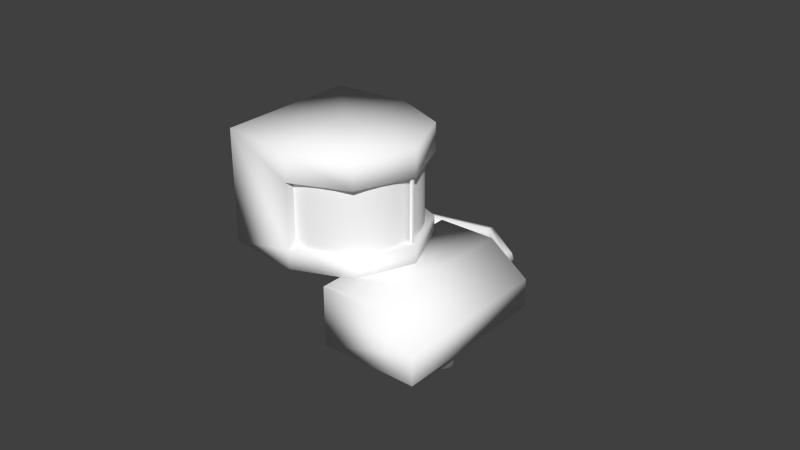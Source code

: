 # Source: mag-compass.blend  (saved by Blender 2.73.0; exported with 4.5.12 LTS)
import bpy
from mathutils import Matrix  # noqa: F401  (used for matrix-valued properties, if any)

bpy.ops.wm.read_factory_settings(use_empty=True)
scene = bpy.context.scene
scene.name = 'Scene'

# ---- collections
col_collection_1 = bpy.data.collections.new('Collection 1'); scene.collection.children.link(col_collection_1)
col_collection_2 = bpy.data.collections.new('Collection 2'); scene.collection.children.link(col_collection_2)

# ---- materials (node trees are filled in below, after node groups)
mat_defaultwhite = bpy.data.materials.new('DefaultWhite')
mat_defaultwhite.alpha_threshold = 0.0
mat_defaultwhite.use_transparent_shadow = False
mat_defaultwhite.diffuse_color = (1.0, 1.0, 1.0, 1.0)
mat_defaultwhite.roughness = 0.5
mat_defaultwhite.line_color = (0.0, 0.0, 0.0, 1.0)
mat_transaparent = bpy.data.materials.new('Transaparent')
mat_transaparent.alpha_threshold = 0.0
mat_transaparent.use_transparent_shadow = False
mat_transaparent.diffuse_color = (1.0, 1.0, 1.0, 1.0)
mat_transaparent.roughness = 0.5
mat_transaparent.line_color = (0.0, 0.0, 0.0, 0.15)

# ---- node groups
ng_auto_smooth = bpy.data.node_groups.new('Auto Smooth', 'GeometryNodeTree')
_s = ng_auto_smooth.interface.new_socket(name='Geometry', in_out='OUTPUT', socket_type='NodeSocketGeometry')
_s = ng_auto_smooth.interface.new_socket(name='Geometry', in_out='INPUT', socket_type='NodeSocketGeometry')
_s = ng_auto_smooth.interface.new_socket(name='Angle', in_out='INPUT', socket_type='NodeSocketFloat')
_s.subtype = 'ANGLE'
_s.min_value = 0.0
_s.max_value = 3.142
ng_auto_smooth.is_modifier = True
_N = ng_auto_smooth.nodes; _L = ng_auto_smooth.links
n0 = _N.new('NodeGroupOutput'); n0.name = 'Group Output'; n0.location = (480, -100)
n1 = _N.new('NodeGroupInput'); n1.name = 'Group Input'; n1.location = (-420, -300)
n2 = _N.new('NodeGroupInput'); n2.name = 'Group Input.001'; n2.location = (-60, -100)
n3 = _N.new('GeometryNodeSetShadeSmooth'); n3.name = 'Set Shade Smooth'; n3.location = (120, -100)
n3.domain = 'EDGE'
n4 = _N.new('GeometryNodeSetShadeSmooth'); n4.name = 'Set Shade Smooth.001'; n4.location = (300, -100)
n5 = _N.new('GeometryNodeInputMeshEdgeAngle'); n5.name = 'Edge Angle'; n5.location = (-420, -220)
n6 = _N.new('GeometryNodeInputEdgeSmooth'); n6.name = 'Is Edge Smooth'; n6.location = (-60, -160)
n7 = _N.new('GeometryNodeInputShadeSmooth'); n7.name = 'Is Face Smooth'; n7.location = (-240, -340)
n8 = _N.new('FunctionNodeBooleanMath'); n8.name = 'Boolean Math'; n8.location = (-60, -220)
n9 = _N.new('FunctionNodeCompare'); n9.name = 'Compare'; n9.location = (-240, -180)
n9.operation = 'LESS_EQUAL'
_L.new(n5.outputs[0], n9.inputs[0])
_L.new(n4.outputs[0], n0.inputs[0])
_L.new(n1.outputs[1], n9.inputs[1])
_L.new(n9.outputs[0], n8.inputs[0])
_L.new(n7.outputs[0], n8.inputs[1])
_L.new(n2.outputs[0], n3.inputs[0])
_L.new(n6.outputs[0], n3.inputs[1])
_L.new(n3.outputs[0], n4.inputs[0])
_L.new(n8.outputs[0], n3.inputs[2])
n0.is_active_output = True

# ---- material node trees

# ---- world
world_world = bpy.data.worlds.new('World'); scene.world = world_world
world_world.color = (0.05088, 0.05088, 0.05088)
world_world.use_sun_shadow = False
world_world.sun_shadow_jitter_overblur = 0.0
world_world.cycles.sampling_method = 'MANUAL'
world_world.cycles.sample_map_resolution = 256

# ---- meshes
me_base = bpy.data.meshes.new('base')
me_base.from_pydata([(-0.02338, 0.02241, 0.03112), (-0.02338, 0.02241, -0.004175), (-0.02338, -0.02241, -0.004175), (-0.02338, -0.02241, 0.03112), (0.0, -0.02491, -0.004139), (0.0, 0.02491, -0.004139), (0.0, 0.02491, 0.03109), (0.0, -0.02491, 0.03109), (0.0324, 0.026, -0.004015), (0.04494, 0.026, -0.02263), (0.01396, 0.026, -0.02263), (0.01396, 0.026, -0.004015), (0.0324, -0.026, -0.004015), (0.04494, -0.026, -0.02263), (0.01396, -0.026, -0.02263), (0.01396, -0.026, -0.004015), (0.03294, 0.03633, -0.01319), (0.03355, 0.03665, -0.01577), (0.03187, 0.03578, -0.01767), (0.02957, 0.0346, -0.01698), (0.02895, 0.03428, -0.01439), (0.03063, 0.03515, -0.01249), (0.03314, 0.02462, -0.01319), (0.03384, 0.02462, -0.01577), (0.03194, 0.02462, -0.01767), (0.02936, 0.02462, -0.01698), (0.02866, 0.02462, -0.01439), (0.03056, 0.02462, -0.01249), (0.01893, 0.04571, -0.01278), (0.01886, 0.0464, -0.01537), (0.01906, 0.04452, -0.01726), (0.01933, 0.04195, -0.01657), (0.0194, 0.04126, -0.01398), (0.01921, 0.04314, -0.01209), (-0.001877, 0.04217, -0.01537), (-0.001804, 0.04148, -0.01278), (-0.001677, 0.04028, -0.01726), (-0.001404, 0.03771, -0.01657), (-0.001331, 0.03702, -0.01398), (-0.001531, 0.0389, -0.01209), (-0.02317, 0.02984, -0.01278), (-0.02364, 0.03036, -0.01537), (-0.02236, 0.02896, -0.01726), (-0.02062, 0.02705, -0.01657), (-0.02015, 0.02654, -0.01398), (-0.02143, 0.02793, -0.01209), (0.03533, 0.006423, -0.0325), (0.03912, -0.000436, -0.0325), (0.03507, -0.007146, -0.0325), (0.02723, -0.006996, -0.0325), (0.02345, -0.000137, -0.0325), (0.02749, 0.006573, -0.0325), (0.03533, 0.006423, -0.02142), (0.03912, -0.000436, -0.02142), (0.03507, -0.007146, -0.02142), (0.02723, -0.006996, -0.02142), (0.02345, -0.000137, -0.02142), (0.02749, 0.006573, -0.02142), (0.01761, 0.01761, -0.004139), (0.02491, 0.0, -0.004139), (0.01761, -0.01761, -0.004139), (0.01761, 0.01761, 0.03109), (0.02491, 0.0, 0.03109), (0.01761, -0.01761, 0.03109), (0.0, 0.0, 0.03109), (0.0, 0.0, -0.004139), (0.01761, -0.01761, 0.001804), (0.01761, -0.01761, 0.02228), (0.0, -0.02491, 0.001804), (0.0, -0.02491, 0.02228), (0.02491, 0.0, 0.001804), (0.02491, 0.0, 0.02228), (0.01761, 0.01761, 0.001804), (0.01761, 0.01761, 0.02228), (0.0, 0.02491, 0.02228), (0.0, 0.02491, 0.001804), (0.02387, 0.000391, -0.004754), (0.02387, -0.000391, -0.004754), (0.02296, -0.000391, -0.004754), (0.02296, 0.000391, -0.004754), (0.02387, 0.000391, 0.02272), (0.02387, -0.000391, 0.02272), (0.02296, -0.000391, 0.02272), (0.02296, 0.000391, 0.02272), (0.04494, -0.026, -0.01332), (0.04494, 0.026, -0.01332), (0.03128, -0.0002865, -0.03251)], [], [(0, 1, 2, 3), (9, 13, 14, 10), (10, 14, 15, 11), (11, 15, 12, 8), (16, 22, 23, 17), (17, 23, 24, 18), (18, 24, 25, 19), (19, 25, 26, 20), (20, 26, 27, 21), (21, 27, 22, 16), (16, 17, 29, 28), (17, 18, 30, 29), (18, 19, 31, 30), (19, 20, 32, 31), (20, 21, 33, 32), (21, 16, 28, 33), (28, 29, 34, 35), (29, 30, 36, 34), (30, 31, 37, 36), (31, 32, 38, 37), (32, 33, 39, 38), (33, 28, 35, 39), (35, 34, 41, 40), (34, 36, 42, 41), (36, 37, 43, 42), (37, 38, 44, 43), (38, 39, 45, 44), (39, 35, 40, 45), (46, 52, 53, 47), (47, 53, 54, 48), (48, 54, 55, 49), (49, 55, 56, 50), (50, 56, 57, 51), (51, 57, 52, 46), (65, 58, 59), (65, 59, 60), (84, 15, 14, 13), (67, 69, 74, 73), (68, 75, 74, 69), (66, 72, 75, 68), (66, 70, 72), (67, 73, 71), (76, 80, 81, 77), (77, 81, 82, 78), (79, 83, 80, 76), (10, 11, 85, 9), (84, 12, 15), (8, 85, 11), (8, 12, 84, 85), (9, 85, 84, 13), (6, 0, 64), (65, 60, 4), (3, 7, 64), (65, 5, 58), (0, 3, 64), (64, 62, 61), (64, 63, 62), (64, 7, 63), (64, 61, 6), (65, 4, 2), (48, 49, 86), (49, 50, 86), (50, 51, 86), (51, 46, 86), (46, 47, 86), (47, 48, 86), (72, 58, 5, 75), (4, 68, 2), (66, 60, 59, 70), (75, 5, 1), (7, 69, 67, 63), (62, 63, 67, 71), (61, 62, 71, 73), (1, 0, 74, 75), (69, 7, 3), (70, 59, 58, 72), (74, 0, 6), (60, 66, 68, 4), (3, 2, 68, 69), (61, 73, 74, 6), (5, 65, 1), (2, 1, 65)])
me_base.polygons.foreach_set('use_smooth', [1, 1, 1, 1, 1, 1, 1, 1, 1, 1, 1, 1, 1, 1, 1, 1, 1, 1, 1, 1, 1, 1, 1, 1, 1, 1, 1, 1, 1, 1, 1, 1, 1, 1, 1, 1, 1, 1, 1, 1, 1, 1, 0, 0, 0, 1, 1, 1, 1, 1, 1, 1, 1, 1, 1, 1, 1, 1, 1, 1, 1, 1, 1, 1, 1, 1, 1, 1, 1, 1, 1, 1, 1, 1, 1, 1, 1, 1, 1, 1, 1, 1])
_uv = me_base.uv_layers.new(name='UVMap')
_uv.uv.foreach_set('vector', [0.5411, 0.9755, 0.5411, 0.6484, 0.5411, 0.6484, 0.5411, 0.9755, 0.9705, 0.7367, 0.5543, 0.7367, 0.5543, 0.7367, 0.9705, 0.7367, 0.9705, 0.7367, 0.5543, 0.7367, 0.5543, 0.8857, 0.9705, 0.8857, 0.9705, 0.8857, 0.5543, 0.8857, 0.5543, 0.8857, 0.9705, 0.8857, 0.9045, 0.5484, 0.9057, 0.4833, 0.9095, 0.4833, 0.908, 0.5501, 0.908, 0.5501, 0.9095, 0.4833, 0.899, 0.4833, 0.8986, 0.5453, 0.8986, 0.5453, 0.899, 0.4833, 0.8846, 0.4833, 0.8858, 0.5387, 0.8858, 0.5387, 0.8846, 0.4833, 0.8808, 0.4833, 0.8824, 0.537, 0.8824, 0.537, 0.8808, 0.4833, 0.8913, 0.4833, 0.8917, 0.5418, 0.8917, 0.5418, 0.8913, 0.4833, 0.9057, 0.4833, 0.9045, 0.5484, 0.9045, 0.5484, 0.908, 0.5501, 0.8263, 0.6044, 0.8267, 0.6005, 0.908, 0.5501, 0.8986, 0.5453, 0.8274, 0.5939, 0.8263, 0.6044, 0.8986, 0.5453, 0.8858, 0.5387, 0.8289, 0.5796, 0.8274, 0.5939, 0.8858, 0.5387, 0.8824, 0.537, 0.8293, 0.5757, 0.8289, 0.5796, 0.8824, 0.537, 0.8917, 0.5418, 0.8282, 0.5862, 0.8293, 0.5757, 0.8917, 0.5418, 0.9045, 0.5484, 0.8267, 0.6005, 0.8282, 0.5862, 0.8267, 0.6005, 0.8263, 0.6044, 0.711, 0.5808, 0.7114, 0.577, 0.8263, 0.6044, 0.8274, 0.5939, 0.7121, 0.5703, 0.711, 0.5808, 0.8274, 0.5939, 0.8289, 0.5796, 0.7136, 0.556, 0.7121, 0.5703, 0.8289, 0.5796, 0.8293, 0.5757, 0.714, 0.5522, 0.7136, 0.556, 0.8293, 0.5757, 0.8282, 0.5862, 0.7129, 0.5627, 0.714, 0.5522, 0.8282, 0.5862, 0.8267, 0.6005, 0.7114, 0.577, 0.7129, 0.5627, 0.7114, 0.577, 0.711, 0.5808, 0.59, 0.5151, 0.5926, 0.5123, 0.711, 0.5808, 0.7121, 0.5703, 0.5971, 0.5074, 0.59, 0.5151, 0.7121, 0.5703, 0.7136, 0.556, 0.6068, 0.4968, 0.5971, 0.5074, 0.7136, 0.556, 0.714, 0.5522, 0.6094, 0.4939, 0.6068, 0.4968, 0.714, 0.5522, 0.7129, 0.5627, 0.6023, 0.5017, 0.6094, 0.4939, 0.7129, 0.5627, 0.7114, 0.577, 0.5926, 0.5123, 0.6023, 0.5017, 0.6736, 0.3081, 0.7659, 0.3081, 0.7659, 0.2158, 0.6736, 0.2158, 0.6736, 0.3081, 0.7659, 0.3081, 0.7659, 0.2158, 0.6736, 0.2158, 0.6736, 0.3081, 0.7659, 0.3081, 0.7659, 0.2158, 0.6736, 0.2158, 0.6736, 0.3081, 0.7659, 0.3081, 0.7659, 0.2158, 0.6736, 0.2158, 0.6736, 0.3081, 0.7659, 0.3081, 0.7659, 0.2158, 0.6736, 0.2158, 0.6736, 0.3081, 0.7659, 0.3081, 0.7659, 0.2158, 0.6736, 0.2158, 0.7676, 0.6, 0.8655, 0.502, 0.7676, 0.4615, 0.7676, 0.6, 0.7676, 0.4615, 0.6697, 0.502, 0.5543, 0.8112, 0.5543, 0.8857, 0.5543, 0.7367, 0.5543, 0.7367, 0.8499, 0.4675, 0.7539, 0.4277, 0.7539, 0.6993, 0.8499, 0.6595, 0.5768, 0.1235, 0.9673, 0.1235, 0.9673, 0.3588, 0.5768, 0.3588, 0.8606, 0.4743, 0.8606, 0.6726, 0.7615, 0.7136, 0.7615, 0.4332, 0.8606, 0.4743, 0.9017, 0.5734, 0.8606, 0.6726, 0.8499, 0.4675, 0.8499, 0.6595, 0.8897, 0.5635, 0.8786, 0.9861, 0.5667, 0.9861, 0.5667, 0.9999, 0.8786, 0.9999, 0.5886, 0.997, 0.9034, 0.997, 0.9034, 0.9835, 0.5886, 0.9835, 0.5886, 0.997, 0.9034, 0.997, 0.9034, 0.9835, 0.5886, 0.9835, 0.9705, 0.7367, 0.9705, 0.8857, 0.9705, 0.8112, 0.9705, 0.7367, 0.5543, 0.8112, 0.5543, 0.8857, 0.5543, 0.8857, 0.9705, 0.8857, 0.9705, 0.8112, 0.9705, 0.8857, 0.9705, 0.8857, 0.5543, 0.8857, 0.5543, 0.8112, 0.9705, 0.8112, 0.9705, 0.7367, 0.9705, 0.8112, 0.5543, 0.8112, 0.5543, 0.7367, 0.6223, 0.5544, 0.6363, 0.4245, 0.7608, 0.5544, 0.7676, 0.6, 0.6697, 0.502, 0.6292, 0.6, 0.8853, 0.4245, 0.8993, 0.5544, 0.7608, 0.5544, 0.7676, 0.6, 0.9061, 0.6, 0.8655, 0.502, 0.6363, 0.4245, 0.8853, 0.4245, 0.7608, 0.5544, 0.7608, 0.5544, 0.7608, 0.6929, 0.6629, 0.6523, 0.7608, 0.5544, 0.8587, 0.6523, 0.7608, 0.6929, 0.7608, 0.5544, 0.8993, 0.5544, 0.8587, 0.6523, 0.7608, 0.5544, 0.6629, 0.6523, 0.6223, 0.5544, 0.7676, 0.6, 0.6292, 0.6, 0.7676, 0.6, 0.6736, 0.3081, 0.6736, 0.2158, 0.6736, 0.3081, 0.6736, 0.3081, 0.6736, 0.2158, 0.6736, 0.3081, 0.6736, 0.3081, 0.6736, 0.2158, 0.6736, 0.3081, 0.6736, 0.3081, 0.6736, 0.2158, 0.6736, 0.3081, 0.6736, 0.3081, 0.6736, 0.2158, 0.6736, 0.3081, 0.6736, 0.3081, 0.6736, 0.2158, 0.6736, 0.3081, 0.9065, 0.7038, 0.9065, 0.6488, 0.7433, 0.6488, 0.7433, 0.7038, 0.7433, 0.6488, 0.7433, 0.7038, 0.5411, 0.6484, 0.9065, 0.7038, 0.9065, 0.6488, 0.9741, 0.6488, 0.9741, 0.7038, 0.7433, 0.7038, 0.7433, 0.6488, 0.5411, 0.6484, 0.7433, 0.9752, 0.7433, 0.8936, 0.9065, 0.8936, 0.9065, 0.9752, 0.9741, 0.9752, 0.9065, 0.9752, 0.9065, 0.8936, 0.9741, 0.8936, 0.9065, 0.9752, 0.9741, 0.9752, 0.9741, 0.8936, 0.9065, 0.8936, 0.5411, 0.6484, 0.5411, 0.9755, 0.7433, 0.8936, 0.7433, 0.7038, 0.7433, 0.8936, 0.7433, 0.9752, 0.5411, 0.9755, 0.9741, 0.7038, 0.9741, 0.6488, 0.9065, 0.6488, 0.9065, 0.7038, 0.7433, 0.8936, 0.5411, 0.9755, 0.7433, 0.9752, 0.9065, 0.6488, 0.9065, 0.7038, 0.7433, 0.7038, 0.7433, 0.6488, 0.5411, 0.9755, 0.5411, 0.6484, 0.7433, 0.7038, 0.7433, 0.8936, 0.9065, 0.9752, 0.9065, 0.8936, 0.7433, 0.8936, 0.7433, 0.9752, 0.9061, 0.6, 0.7676, 0.6, 0.9061, 0.6, 0.5411, 0.6484, 0.5411, 0.6484, 0.5411, 0.6484])
me_base.materials.append(mat_defaultwhite)
me_base.use_remesh_preserve_volume = False
me_base.use_remesh_preserve_attributes = False
me_base.use_mirror_vertex_groups = False
me_base.update()
me_ring = bpy.data.meshes.new('Ring')
me_ring.from_pydata([(-0.01479, 0.01381, 0.01963), (-0.008007, 0.01805, 0.01963), (0.0, 0.01954, 0.01963), (0.008007, 0.01805, 0.01963), (0.01479, 0.01381, 0.01963), (0.01933, 0.007477, 0.01963), (0.02092, 0.0, 0.01963), (0.01933, -0.007477, 0.01963), (0.01479, -0.01381, 0.01963), (0.008007, -0.01805, 0.01963), (0.0, -0.01954, 0.01963), (-0.008007, -0.01805, 0.01963), (-0.01479, -0.01381, 0.01963), (-0.01933, -0.007477, 0.01963), (-0.02092, 0.0, 0.01963), (-0.01933, 0.007477, 0.01963), (-0.01936, 0.0075, -0.000567), (-0.02096, 0.0, -0.000567), (-0.01936, -0.0075, -0.000567), (-0.01482, -0.01386, -0.000567), (-0.00802, -0.01811, -0.000567), (0.0, -0.0196, -0.000567), (0.00802, -0.01811, -0.000567), (0.01482, -0.01386, -0.000567), (0.01936, -0.0075, -0.000567), (0.02096, 0.0, -0.000567), (0.01936, 0.0075, -0.000567), (0.01482, 0.01386, -0.000567), (0.00802, 0.01811, -0.000567), (0.0, 0.0196, -0.000567), (-0.00802, 0.01811, -0.000567), (-0.01482, 0.01386, -0.000567), (3.492e-10, 5.821e-11, 0.01963)], [], [(31, 0, 1, 30), (2, 29, 30, 1), (3, 28, 29, 2), (4, 27, 28, 3), (5, 26, 27, 4), (6, 25, 26, 5), (7, 24, 25, 6), (8, 23, 24, 7), (9, 22, 23, 8), (10, 21, 22, 9), (11, 20, 21, 10), (12, 19, 20, 11), (13, 18, 19, 12), (14, 17, 18, 13), (15, 16, 17, 14), (0, 31, 16, 15), (3, 2, 32), (0, 15, 32), (11, 10, 32), (6, 5, 32), (15, 14, 32), (8, 7, 32), (10, 9, 32), (13, 12, 32), (12, 11, 32), (1, 0, 32), (9, 8, 32), (4, 3, 32), (5, 4, 32), (2, 1, 32), (7, 6, 32), (14, 13, 32)])
me_ring.polygons.foreach_set('use_smooth', [True] * 32)
_uv = me_ring.uv_layers.new(name='UVMap')
_uv.uv.foreach_set('vector', [0.4961, 0.00522, 0.4961, 0.2578, 0.375, 0.2578, 0.375, 0.00522, 0.25, 0.2578, 0.25, 0.00522, 0.375, 0.00522, 0.375, 0.2578, 0.1289, 0.2578, 0.1289, 0.00522, 0.25, 0.00522, 0.25, 0.2578, 0.003906, 0.2578, 0.003906, 0.00522, 0.1289, 0.00522, 0.1289, 0.2578, 0.375, 1.0, 0.375, 0.7552, 0.4961, 0.7552, 0.4961, 1.0, 0.25, 1.0, 0.25, 0.7552, 0.375, 0.7552, 0.375, 1.0, 0.1289, 1.0, 0.1289, 0.7552, 0.25, 0.7552, 0.25, 1.0, 0.003906, 1.0, 0.003906, 0.7552, 0.1289, 0.7552, 0.1289, 1.0, 0.375, 0.7539, 0.375, 0.5052, 0.4961, 0.5052, 0.4961, 0.7539, 0.25, 0.7539, 0.25, 0.5052, 0.375, 0.5052, 0.375, 0.7539, 0.1289, 0.7539, 0.1289, 0.5052, 0.25, 0.5052, 0.25, 0.7539, 0.003906, 0.7539, 0.003906, 0.5052, 0.1289, 0.5052, 0.1289, 0.7539, 0.375, 0.5039, 0.375, 0.2552, 0.4961, 0.2552, 0.4961, 0.5039, 0.25, 0.5039, 0.25, 0.2552, 0.375, 0.2552, 0.375, 0.5039, 0.1289, 0.5039, 0.1289, 0.2552, 0.25, 0.2552, 0.25, 0.5039, 0.003906, 0.5039, 0.003906, 0.2552, 0.1289, 0.2552, 0.1289, 0.5039, 0.1289, 0.2578, 0.25, 0.2578, 0.1289, 0.2578, 0.003906, 0.5039, 0.1289, 0.5039, 0.003906, 0.5039, 0.1289, 0.7539, 0.25, 0.7539, 0.1289, 0.7539, 0.25, 1.0, 0.375, 1.0, 0.25, 1.0, 0.1289, 0.5039, 0.25, 0.5039, 0.1289, 0.5039, 0.003906, 1.0, 0.1289, 1.0, 0.003906, 1.0, 0.25, 0.7539, 0.375, 0.7539, 0.25, 0.7539, 0.375, 0.5039, 0.4961, 0.5039, 0.375, 0.5039, 0.003906, 0.7539, 0.1289, 0.7539, 0.003906, 0.7539, 0.375, 0.2578, 0.4961, 0.2578, 0.375, 0.2578, 0.375, 0.7539, 0.4961, 0.7539, 0.375, 0.7539, 0.003906, 0.2578, 0.1289, 0.2578, 0.003906, 0.2578, 0.375, 1.0, 0.4961, 1.0, 0.375, 1.0, 0.25, 0.2578, 0.375, 0.2578, 0.25, 0.2578, 0.1289, 1.0, 0.25, 1.0, 0.1289, 1.0, 0.25, 0.5039, 0.375, 0.5039, 0.25, 0.5039])
me_ring.materials.append(mat_defaultwhite)
me_ring.use_remesh_preserve_volume = False
me_ring.use_remesh_preserve_attributes = False
me_ring.use_mirror_vertex_groups = False
me_ring.update()
me_vitre = bpy.data.meshes.new('vitre')
me_vitre.from_pydata([(0.0, 1.0, -0.0142), (0.0, 1.0, 1.0), (0.1951, 0.9808, -0.0142), (0.1951, 0.9808, 1.0), (0.3827, 0.9239, -0.0142), (0.3827, 0.9239, 1.0), (0.5556, 0.8315, -0.0142), (0.5556, 0.8315, 1.0), (0.7071, 0.7071, -0.0142), (0.7071, 0.7071, 1.0), (0.8315, 0.5556, -0.0142), (0.8315, 0.5556, 1.0), (0.9239, 0.3827, -0.0142), (0.9239, 0.3827, 1.0), (0.9808, 0.1951, -0.0142), (0.9808, 0.1951, 1.0), (1.0, 7.55e-08, -0.0142), (1.0, 7.55e-08, 1.0), (0.9808, -0.1951, -0.0142), (0.9808, -0.1951, 1.0), (0.9239, -0.3827, -0.0142), (0.9239, -0.3827, 1.0), (0.8315, -0.5556, -0.0142), (0.8315, -0.5556, 1.0), (0.7071, -0.7071, -0.0142), (0.7071, -0.7071, 1.0), (0.5556, -0.8315, -0.0142), (0.5556, -0.8315, 1.0), (0.3827, -0.9239, -0.0142), (0.3827, -0.9239, 1.0), (0.1951, -0.9808, -0.0142), (0.1951, -0.9808, 1.0), (-3.258e-07, -1.0, -0.0142), (-3.258e-07, -1.0, 1.0)], [], [(0, 1, 3, 2), (2, 3, 5, 4), (4, 5, 7, 6), (6, 7, 9, 8), (8, 9, 11, 10), (10, 11, 13, 12), (12, 13, 15, 14), (14, 15, 17, 16), (16, 17, 19, 18), (18, 19, 21, 20), (20, 21, 23, 22), (22, 23, 25, 24), (24, 25, 27, 26), (26, 27, 29, 28), (28, 29, 31, 30), (30, 31, 33, 32)])
me_vitre.polygons.foreach_set('use_smooth', [True] * 16)
_uv = me_vitre.uv_layers.new(name='CarteUV')
_uv.uv.foreach_set('vector', [1.0, 0.0, 1.0, 1.0, 0.9904, 1.0, 0.9904, 0.0, 0.9904, 0.0, 0.9904, 1.0, 0.9619, 1.0, 0.9619, 0.0, 0.9619, 0.0, 0.9619, 1.0, 0.9157, 1.0, 0.9157, 0.0, 0.9157, 0.0, 0.9157, 1.0, 0.8536, 1.0, 0.8536, 0.0, 0.8536, 0.0, 0.8536, 1.0, 0.7778, 1.0, 0.7778, 0.0, 0.7778, 0.0, 0.7778, 1.0, 0.6913, 1.0, 0.6913, 0.0, 0.6913, 0.0, 0.6913, 1.0, 0.5975, 1.0, 0.5975, 0.0, 0.5975, 0.0, 0.5975, 1.0, 0.5, 1.0, 0.5, 0.0, 0.5, 0.0, 0.5, 1.0, 0.4025, 1.0, 0.4025, 0.0, 0.4025, 0.0, 0.4025, 1.0, 0.3087, 1.0, 0.3087, 0.0, 0.3087, 0.0, 0.3087, 1.0, 0.2222, 1.0, 0.2222, 0.0, 0.2222, 0.0, 0.2222, 1.0, 0.1464, 1.0, 0.1464, 0.0, 0.1464, 0.0, 0.1464, 1.0, 0.08427, 1.0, 0.08427, 0.0, 0.08427, 0.0, 0.08427, 1.0, 0.03806, 1.0, 0.03806, 0.0, 0.03806, 0.0, 0.03806, 1.0, 0.009607, 1.0, 0.009607, 0.0, 0.009607, 0.0, 0.009607, 1.0, 0.0, 1.0, 0.0, 0.0])
me_vitre.materials.append(mat_transaparent)
me_vitre.use_remesh_preserve_volume = False
me_vitre.use_remesh_preserve_attributes = False
me_vitre.use_mirror_vertex_groups = False
me_vitre.update()

# ---- objects
ob_base = bpy.data.objects.new('base', me_base)
ob_ring = bpy.data.objects.new('Ring', me_ring)
ob_vitre = bpy.data.objects.new('vitre', me_vitre)

# ---- transforms, parenting, visibility, modifiers, constraints
ob_base.location = (0.0, 0.0, 0.0)
ob_base.lineart.crease_threshold = 0.0
_m = ob_base.modifiers.new('Auto Smooth', 'NODES')
_m.node_group = ng_auto_smooth
_gi = [s.identifier for s in ng_auto_smooth.interface.items_tree if s.item_type == 'SOCKET' and s.in_out == 'INPUT']
_m[_gi[1]] = 3.142  # Angle
ob_ring.location = (0.0, 0.0, 0.0)
ob_ring.lineart.crease_threshold = 0.0
_m = ob_ring.modifiers.new('Auto Smooth', 'NODES')
_m.node_group = ng_auto_smooth
_gi = [s.identifier for s in ng_auto_smooth.interface.items_tree if s.item_type == 'SOCKET' and s.in_out == 'INPUT']
_m[_gi[1]] = 3.142  # Angle
ob_vitre.location = (0.0, 0.0, 0.001276)
ob_vitre.scale = (0.02194, 0.02194, 0.02194)
ob_vitre.display_type = 'SOLID'
ob_vitre.show_transparent = True
ob_vitre.lineart.crease_threshold = 0.0
_m = ob_vitre.modifiers.new('Auto Smooth', 'NODES')
_m.node_group = ng_auto_smooth
_gi = [s.identifier for s in ng_auto_smooth.interface.items_tree if s.item_type == 'SOCKET' and s.in_out == 'INPUT']
_m[_gi[1]] = 3.142  # Angle

# ---- collection membership
col_collection_1.objects.link(ob_base)
col_collection_1.objects.link(ob_ring)
col_collection_2.objects.link(ob_vitre)

# ---- scene / render settings (as saved in the file)
scene.frame_start = 1; scene.frame_end = 250; scene.frame_set(1)
scene.render.engine = 'BLENDER_EEVEE_NEXT'
scene.render.image_settings.color_mode = 'RGB'
scene.render.image_settings.compression = 90
scene.render.resolution_percentage = 50
scene.render.dither_intensity = 0.0
scene.render.bake_margin = 2
scene.render.bake_bias = 0.0
scene.cycles.use_denoising = False
scene.cycles.samples = 10
scene.cycles.sampling_pattern = 'TABULATED_SOBOL'
scene.cycles.light_sampling_threshold = 0.0
scene.cycles.use_adaptive_sampling = False
scene.cycles.use_light_tree = False
scene.cycles.blur_glossy = 0.0
scene.cycles.volume_bounces = 1
scene.cycles.pixel_filter_type = 'GAUSSIAN'
scene.cycles.sample_clamp_indirect = 0.0
scene.view_settings.view_transform = 'Standard'
bpy.context.view_layer.update()

# ---- added for rendering (the .blend has no active camera and no usable light): camera, sun
cam_auto = bpy.data.cameras.new('AutoCamera')
cam_auto.lens = 50.0
cam_auto.sensor_width = 36.0
cam_auto.clip_end = 1000.0
ob_auto_camera = bpy.data.objects.new('AutoCamera', cam_auto)
scene.collection.objects.link(ob_auto_camera)
ob_auto_camera.location = (0.195697, -0.21185, 0.147345)
ob_auto_camera.rotation_euler = (1.09748, -7.21219e-08, 0.694738)
scene.camera = ob_auto_camera
light_auto_sun = bpy.data.lights.new('AutoSun', 'SUN')
light_auto_sun.energy = 3.0
light_auto_sun.angle = 0.0523599
ob_auto_sun = bpy.data.objects.new('AutoSun', light_auto_sun)
scene.collection.objects.link(ob_auto_sun)
ob_auto_sun.rotation_euler = (0.872665, 0.174533, 0.523599)
bpy.context.view_layer.update()
